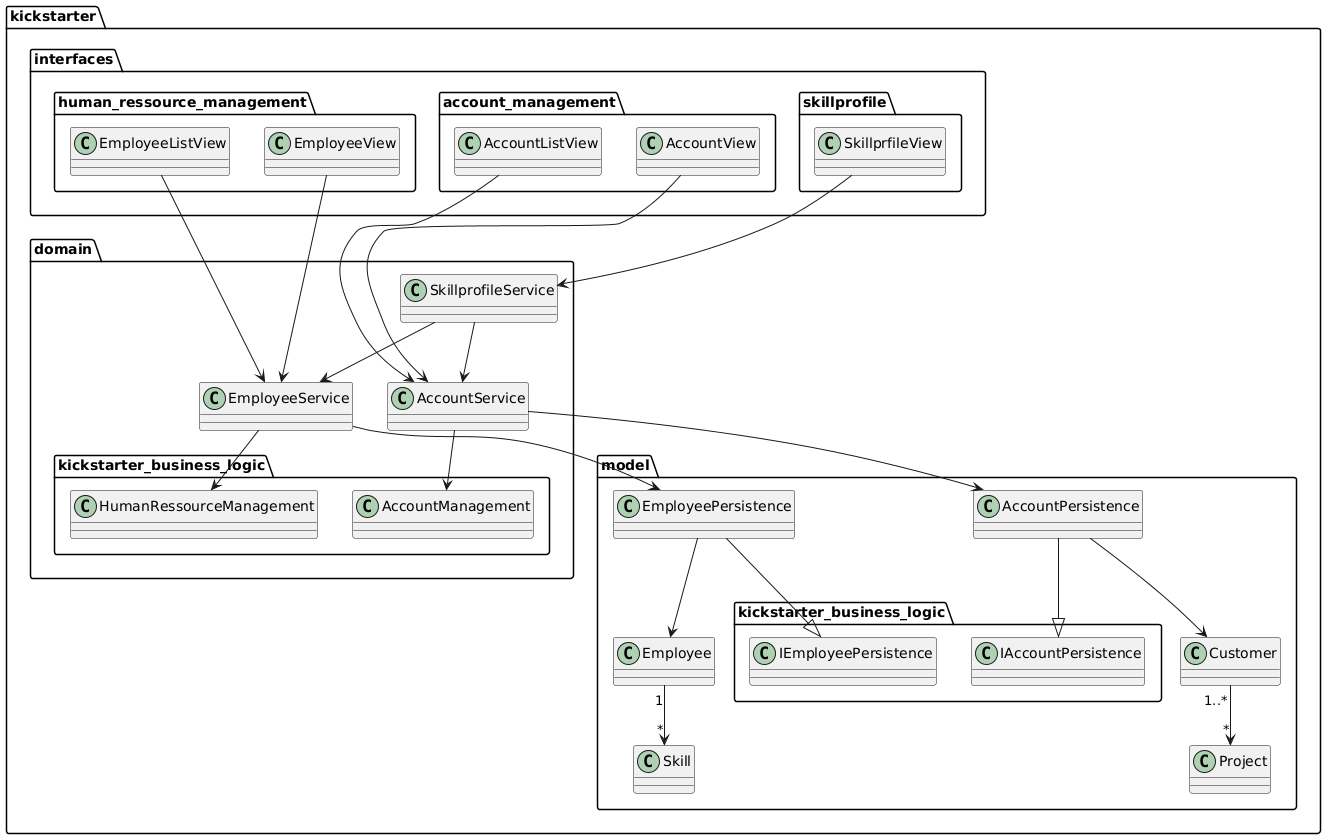

The diagram above was rendered by PlantUML. Its source (embedded in the PNG):
@startuml
package "kickstarter" {

    package "interfaces" {
        package "human_ressource_management" {
            class EmployeeListView {}
            class EmployeeView {}
        }
            
        package "account_management" {
            class AccountListView {}
            class AccountView {}
        }
            
        package "skillprofile" {
            class SkillprfileView {}
        }
    }
        
    package "domain" {
        class EmployeeService {}
        class AccountService {}
        class SkillprofileService {}
        
        AccountService --> kickstarter_business_logic.AccountManagement
        EmployeeService --> kickstarter_business_logic.HumanRessourceManagement
        SkillprofileService --> AccountService
        SkillprofileService --> EmployeeService
    }
        
    package "model" {
        class EmployeePersistence {}
        EmployeePersistence --|> kickstarter_business_logic.IEmployeePersistence
        class Employee {}
        class Skill {}
        Employee "1" --> "*" Skill
        class AccountPersistence {}
        AccountPersistence --|> kickstarter_business_logic.IAccountPersistence
        class Customer {}
        class Project {}
        Customer "1..*" --> "*" Project
    }
        
        EmployeeListView --> EmployeeService
        EmployeeView --> EmployeeService
        AccountListView --> AccountService
        AccountView --> AccountService
        SkillprfileView --> SkillprofileService
        
        EmployeeService --> EmployeePersistence
        AccountService --> AccountPersistence
        AccountPersistence --> Customer
        EmployeePersistence --> Employee
    }
}
@enduml